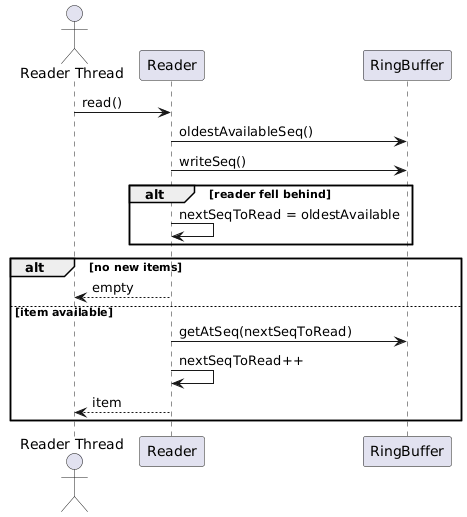

The diagram above was rendered by PlantUML. Its source (embedded in the PNG):
@startuml
actor "Reader Thread" as RT
participant Reader
participant RingBuffer

RT -> Reader : read()
Reader -> RingBuffer : oldestAvailableSeq()
Reader -> RingBuffer : writeSeq()

alt reader fell behind
  Reader -> Reader : nextSeqToRead = oldestAvailable
end

alt no new items
  Reader --> RT : empty
else item available
  Reader -> RingBuffer : getAtSeq(nextSeqToRead)
  Reader -> Reader : nextSeqToRead++
  Reader --> RT : item
end
@enduml